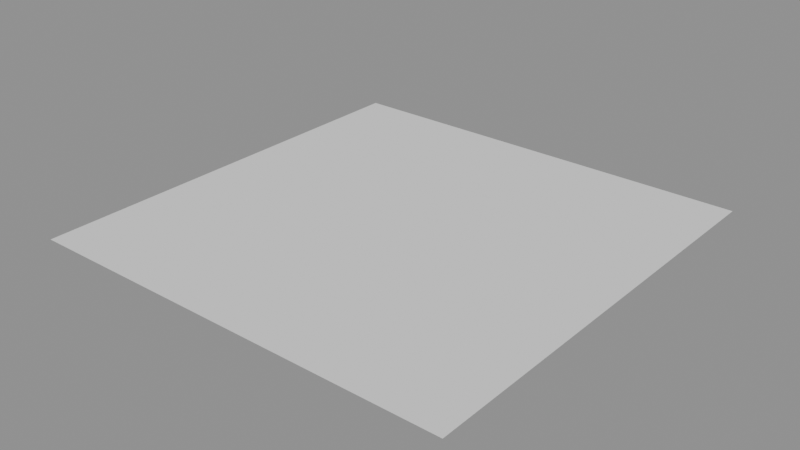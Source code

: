 # Source: STP_Terrain03.blend  (saved by Blender 5.2.44; exported with 4.5.12 LTS)
import bpy
from mathutils import Matrix  # noqa: F401  (used for matrix-valued properties, if any)

bpy.ops.wm.read_factory_settings(use_empty=True)
scene = bpy.context.scene
scene.name = 'STP_Terrain03'

# ---- meshes
me_terrainflat03 = bpy.data.meshes.new('TerrainFlat03')
me_terrainflat03.from_pydata([(-10.0, -10.0, 0.5655), (10.0, -10.0, 0.5655), (10.0, 10.0, 0.5655), (-10.0, 10.0, 0.5655)], [], [(0, 1, 2, 3)])
_uv = me_terrainflat03.uv_layers.new(name='UVMap')
_uv.uv.foreach_set('vector', [0.0, 0.0, 1.0, 0.0, 1.0, 1.0, 0.0, 1.0])
me_terrainflat03.update()

# ---- objects
ob_sm_terrainflat_03 = bpy.data.objects.new('SM_TerrainFlat_03', me_terrainflat03)

# ---- transforms, parenting, visibility, modifiers, constraints
ob_sm_terrainflat_03.location = (0.0, 0.0, 0.0)

# ---- collection membership
scene.collection.objects.link(ob_sm_terrainflat_03)

# ---- scene / render settings (as saved in the file)
scene.frame_start = 1; scene.frame_end = 250; scene.frame_set(1)
scene.render.engine = 'BLENDER_EEVEE_NEXT'
scene.render.image_settings.exr_codec = 'NONE'
scene.render.use_bake_clear = False
scene.render.bake_margin = 0
scene.render.bake_bias = 0.0
scene.render.bake_samples = 0
scene.render.simplify_subdivision_render = 0
scene.render.simplify_child_particles_render = 0.0
scene.render.compositor_device = 'GPU'
scene.eevee.use_volume_custom_range = False
scene.eevee.gtao_distance = 0.0
scene.eevee.use_fast_gi = False
scene.eevee.fast_gi_thickness_near = 0.1
scene.eevee.fast_gi_thickness_far = 0.0
scene.eevee.ray_tracing_options.screen_trace_thickness = 0.1
bpy.context.view_layer.update()

# ---- added for rendering (the .blend has no active camera and no usable light): camera, sun + grey world if the file has none
cam_auto = bpy.data.cameras.new('AutoCamera')
cam_auto.lens = 50.0
cam_auto.sensor_width = 36.0
cam_auto.clip_end = 1000.0
ob_auto_camera = bpy.data.objects.new('AutoCamera', cam_auto)
scene.collection.objects.link(ob_auto_camera)
ob_auto_camera.location = (26.1693, -31.4032, 21.5009)
ob_auto_camera.rotation_euler = (1.09748, -7.21219e-08, 0.694738)
scene.camera = ob_auto_camera
light_auto_sun = bpy.data.lights.new('AutoSun', 'SUN')
light_auto_sun.energy = 3.0
light_auto_sun.angle = 0.0523599
ob_auto_sun = bpy.data.objects.new('AutoSun', light_auto_sun)
scene.collection.objects.link(ob_auto_sun)
ob_auto_sun.rotation_euler = (0.872665, 0.174533, 0.523599)
if scene.world is None:
    world_auto = bpy.data.worlds.new('AutoWorld')
    world_auto.color = (0.3, 0.3, 0.3)
    scene.world = world_auto
bpy.context.view_layer.update()

